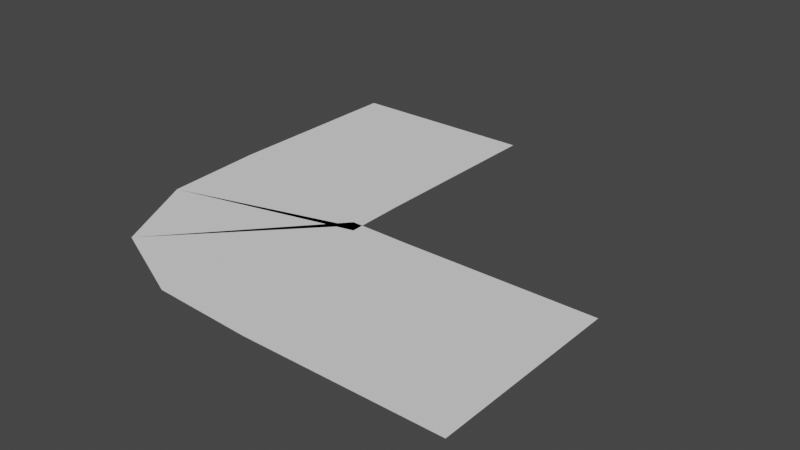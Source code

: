 # Source: curve.2blend.blend  (saved by Blender 3.1.7; exported with 4.5.12 LTS)
import bpy
from mathutils import Matrix  # noqa: F401  (used for matrix-valued properties, if any)

bpy.ops.wm.read_factory_settings(use_empty=True)
scene = bpy.context.scene
scene.name = 'Scene'

# ---- collections
col_collection = bpy.data.collections.new('Collection'); scene.collection.children.link(col_collection)

# ---- world
world_world = bpy.data.worlds.new('World'); scene.world = world_world
world_world.use_nodes = True; world_world.node_tree.nodes.clear()
_N = world_world.node_tree.nodes; _L = world_world.node_tree.links
n0 = _N.new('ShaderNodeOutputWorld'); n0.name = 'World Output'; n0.location = (300, 300)
n1 = _N.new('ShaderNodeBackground'); n1.name = 'Background'; n1.location = (10, 300)
n1.inputs[0].default_value = (0.05088, 0.05088, 0.05088, 1.0)
_L.new(n1.outputs[0], n0.inputs[0])
n0.is_active_output = True
world_world.color = (0.05088, 0.05088, 0.05088)
world_world.use_sun_shadow = False
world_world.sun_shadow_jitter_overblur = 0.0

# ---- meshes
me_plane_003 = bpy.data.meshes.new('Plane.003')
me_plane_003.from_pydata([(-0.6418, -5.678, 0.0), (7.358, -5.678, 0.0), (-0.6418, 2.322, 0.0), (7.358, 2.322, 0.0), (-10.83, 4.283, 0.0), (-2.826, 4.283, 0.0), (-10.83, 12.28, 0.0), (-2.826, 12.28, 0.0), (-2.772, 1.853, 0.0), (-3.126, 2.054, 0.0), (-3.227, 2.368, 0.0), (-4.821, -5.472, 0.0), (-8.637, -3.745, 0.0), (-10.56, 0.01835, 0.0)], [], [(0, 1, 3, 2), (4, 5, 7, 6), (5, 4, 13, 8), (8, 13, 12, 9), (9, 12, 11, 10), (10, 11, 0, 2)])
_uv = me_plane_003.uv_layers.new(name='UVMap')
_uv.uv.foreach_set('vector', [0.0, 0.0, 1.0, 0.0, 1.0, 1.0, 0.0, 1.0, 0.0, 0.0, 1.0, 0.0, 1.0, 1.0, 0.0, 1.0, 1.0, 0.0, 0.0, 0.0, 0.0, 0.0, 0.75, 0.25, 0.75, 0.25, 0.0, 0.0, 0.0, 0.0, 0.5, 0.5, 0.5, 0.5, 0.0, 0.0, 0.0, 0.0, 0.25, 0.75, 0.25, 0.75, 0.0, 0.0, 0.0, 0.0, 0.0, 1.0])
me_plane_003.use_remesh_fix_poles = True
me_plane_003.use_remesh_preserve_attributes = False
me_plane_003.update()

# ---- objects
ob_plane = bpy.data.objects.new('Plane', me_plane_003)

# ---- transforms, parenting, visibility, modifiers, constraints
ob_plane.location = (0.0, 0.0, 0.0)

# ---- collection membership
col_collection.objects.link(ob_plane)

# ---- scene / render settings (as saved in the file)
scene.frame_start = 1; scene.frame_end = 250; scene.frame_set(1)
scene.render.engine = 'BLENDER_EEVEE_NEXT'
scene.cycles.sampling_pattern = 'TABULATED_SOBOL'
scene.cycles.use_light_tree = False
scene.view_settings.view_transform = 'Filmic'
bpy.context.view_layer.update()

# ---- added for rendering (the .blend has no active camera and no usable light): camera, sun
cam_auto = bpy.data.cameras.new('AutoCamera')
cam_auto.lens = 50.0
cam_auto.sensor_width = 36.0
cam_auto.clip_end = 1000.0
ob_auto_camera = bpy.data.objects.new('AutoCamera', cam_auto)
scene.collection.objects.link(ob_auto_camera)
ob_auto_camera.location = (21.914, -25.0755, 18.9185)
ob_auto_camera.rotation_euler = (1.09748, -7.21219e-08, 0.694738)
scene.camera = ob_auto_camera
light_auto_sun = bpy.data.lights.new('AutoSun', 'SUN')
light_auto_sun.energy = 3.0
light_auto_sun.angle = 0.0523599
ob_auto_sun = bpy.data.objects.new('AutoSun', light_auto_sun)
scene.collection.objects.link(ob_auto_sun)
ob_auto_sun.rotation_euler = (0.872665, 0.174533, 0.523599)
bpy.context.view_layer.update()
